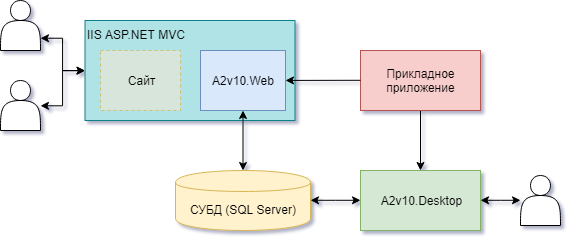

The diagram above was exported from draw.io. Its source (the exported page's mxGraphModel, read from the mxfile embedded in the PNG):
<mxGraphModel dx="730" dy="434" grid="1" gridSize="10" guides="1" tooltips="1" connect="1" arrows="1" fold="1" page="1" pageScale="1" pageWidth="700" pageHeight="500" math="0" shadow="0">
  <root>
    <mxCell id="0" />
    <mxCell id="1" parent="0" />
    <mxCell id="Ii_TQvOb5wCugp7ZJsv2-26" style="edgeStyle=orthogonalEdgeStyle;rounded=0;orthogonalLoop=1;jettySize=auto;html=1;entryX=0;entryY=0.5;entryDx=0;entryDy=0;startArrow=classic;startFill=1;" edge="1" parent="1" source="Ii_TQvOb5wCugp7ZJsv2-1" target="Ii_TQvOb5wCugp7ZJsv2-12">
      <mxGeometry relative="1" as="geometry" />
    </mxCell>
    <mxCell id="Ii_TQvOb5wCugp7ZJsv2-1" value="СУБД (SQL Server)" style="shape=cylinder;whiteSpace=wrap;html=1;boundedLbl=1;backgroundOutline=1;fillColor=#fff2cc;strokeColor=#d6b656;" vertex="1" parent="1">
      <mxGeometry x="205" y="210" width="135" height="60" as="geometry" />
    </mxCell>
    <mxCell id="Ii_TQvOb5wCugp7ZJsv2-24" style="edgeStyle=orthogonalEdgeStyle;rounded=0;orthogonalLoop=1;jettySize=auto;html=1;exitX=0.5;exitY=1;exitDx=0;exitDy=0;startArrow=none;startFill=0;" edge="1" parent="1" source="Ii_TQvOb5wCugp7ZJsv2-8" target="Ii_TQvOb5wCugp7ZJsv2-12">
      <mxGeometry relative="1" as="geometry" />
    </mxCell>
    <mxCell id="Ii_TQvOb5wCugp7ZJsv2-8" value="Прикладное&lt;br&gt;приложение" style="rounded=0;whiteSpace=wrap;html=1;align=center;fillColor=#f8cecc;strokeColor=#b85450;" vertex="1" parent="1">
      <mxGeometry x="390" y="90" width="120" height="60" as="geometry" />
    </mxCell>
    <mxCell id="Ii_TQvOb5wCugp7ZJsv2-9" value="" style="shape=actor;whiteSpace=wrap;html=1;align=center;" vertex="1" parent="1">
      <mxGeometry x="30" y="40" width="40" height="50" as="geometry" />
    </mxCell>
    <mxCell id="Ii_TQvOb5wCugp7ZJsv2-20" style="edgeStyle=orthogonalEdgeStyle;rounded=0;orthogonalLoop=1;jettySize=auto;html=1;entryX=1;entryY=0.75;entryDx=0;entryDy=0;startArrow=classic;startFill=1;" edge="1" parent="1" source="Ii_TQvOb5wCugp7ZJsv2-6" target="Ii_TQvOb5wCugp7ZJsv2-9">
      <mxGeometry relative="1" as="geometry" />
    </mxCell>
    <mxCell id="Ii_TQvOb5wCugp7ZJsv2-21" style="edgeStyle=orthogonalEdgeStyle;rounded=0;orthogonalLoop=1;jettySize=auto;html=1;startArrow=classic;startFill=1;" edge="1" parent="1" source="Ii_TQvOb5wCugp7ZJsv2-6" target="Ii_TQvOb5wCugp7ZJsv2-16">
      <mxGeometry relative="1" as="geometry" />
    </mxCell>
    <mxCell id="Ii_TQvOb5wCugp7ZJsv2-6" value="&lt;div style=&quot;text-align: left&quot;&gt;&lt;span&gt;IIS ASP.NET MVC&lt;/span&gt;&lt;/div&gt;" style="rounded=0;whiteSpace=wrap;html=1;align=left;verticalAlign=top;fillColor=#b0e3e6;strokeColor=#0e8088;" vertex="1" parent="1">
      <mxGeometry x="114.5" y="60" width="210" height="100" as="geometry" />
    </mxCell>
    <mxCell id="Ii_TQvOb5wCugp7ZJsv2-4" value="A2v10.Web" style="rounded=0;whiteSpace=wrap;html=1;align=center;fillColor=#dae8fc;strokeColor=#6c8ebf;" vertex="1" parent="1">
      <mxGeometry x="230" y="90" width="85" height="60" as="geometry" />
    </mxCell>
    <mxCell id="Ii_TQvOb5wCugp7ZJsv2-11" value="" style="endArrow=classic;startArrow=classic;html=1;" edge="1" parent="1" source="Ii_TQvOb5wCugp7ZJsv2-1" target="Ii_TQvOb5wCugp7ZJsv2-4">
      <mxGeometry width="50" height="50" relative="1" as="geometry">
        <mxPoint x="320" y="230" as="sourcePoint" />
        <mxPoint x="270" y="180" as="targetPoint" />
      </mxGeometry>
    </mxCell>
    <mxCell id="Ii_TQvOb5wCugp7ZJsv2-12" value="A2v10.Desktop" style="rounded=0;whiteSpace=wrap;html=1;align=center;fillColor=#d5e8d4;strokeColor=#82b366;" vertex="1" parent="1">
      <mxGeometry x="390" y="210" width="120" height="60" as="geometry" />
    </mxCell>
    <mxCell id="Ii_TQvOb5wCugp7ZJsv2-10" value="" style="endArrow=classic;html=1;exitX=0;exitY=0.5;exitDx=0;exitDy=0;" edge="1" parent="1" source="Ii_TQvOb5wCugp7ZJsv2-8" target="Ii_TQvOb5wCugp7ZJsv2-4">
      <mxGeometry width="50" height="50" relative="1" as="geometry">
        <mxPoint x="350" y="220" as="sourcePoint" />
        <mxPoint x="400" y="170" as="targetPoint" />
      </mxGeometry>
    </mxCell>
    <mxCell id="Ii_TQvOb5wCugp7ZJsv2-16" value="" style="shape=actor;whiteSpace=wrap;html=1;align=center;" vertex="1" parent="1">
      <mxGeometry x="30" y="120" width="40" height="50" as="geometry" />
    </mxCell>
    <mxCell id="Ii_TQvOb5wCugp7ZJsv2-23" style="edgeStyle=orthogonalEdgeStyle;rounded=0;orthogonalLoop=1;jettySize=auto;html=1;entryX=1;entryY=0.5;entryDx=0;entryDy=0;startArrow=classic;startFill=1;" edge="1" parent="1" source="Ii_TQvOb5wCugp7ZJsv2-17" target="Ii_TQvOb5wCugp7ZJsv2-12">
      <mxGeometry relative="1" as="geometry" />
    </mxCell>
    <mxCell id="Ii_TQvOb5wCugp7ZJsv2-17" value="" style="shape=actor;whiteSpace=wrap;html=1;align=center;" vertex="1" parent="1">
      <mxGeometry x="550" y="215" width="40" height="50" as="geometry" />
    </mxCell>
    <mxCell id="Ii_TQvOb5wCugp7ZJsv2-28" value="Сайт" style="rounded=0;whiteSpace=wrap;html=1;align=center;fillColor=#ffe6cc;strokeColor=#d79b00;dashed=1;shadow=0;glass=0;comic=0;opacity=50;" vertex="1" parent="1">
      <mxGeometry x="130" y="90" width="80" height="60" as="geometry" />
    </mxCell>
  </root>
</mxGraphModel>